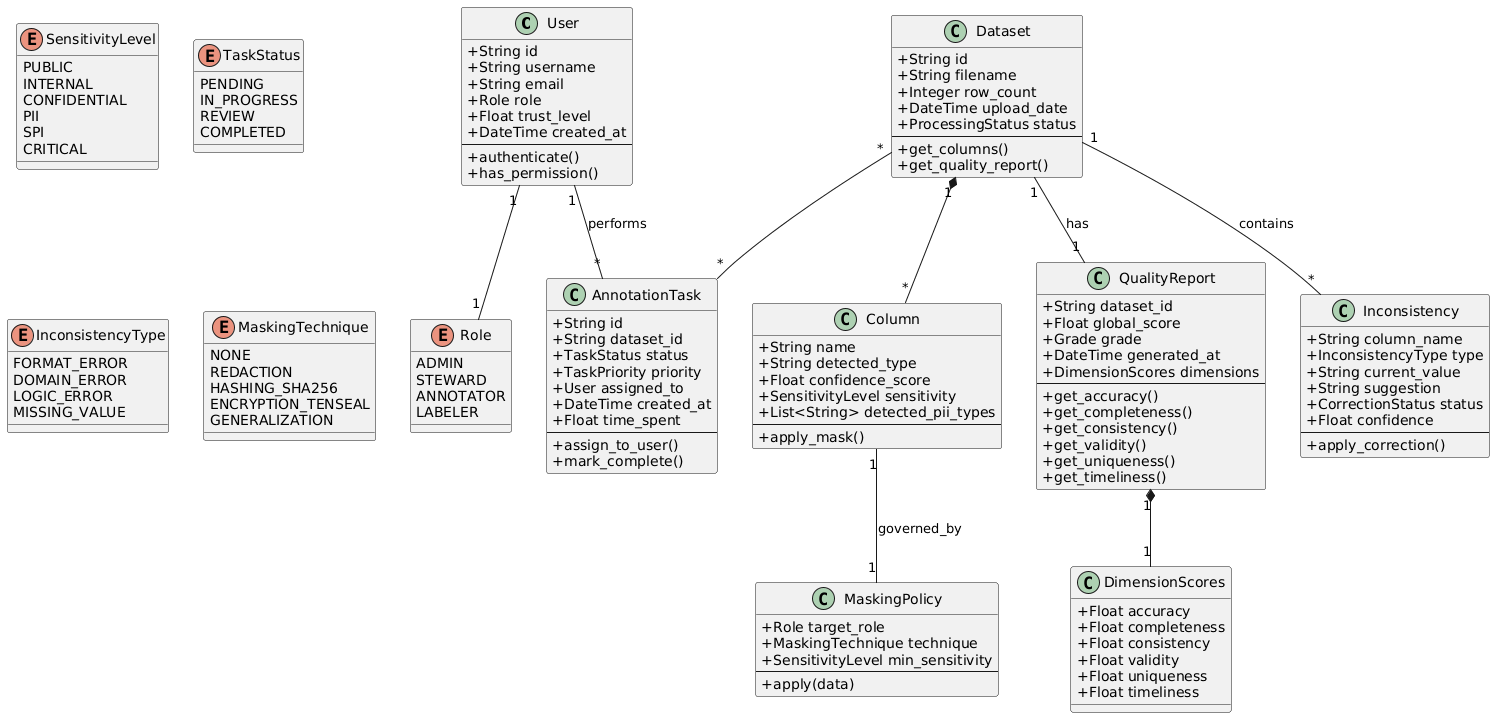

The diagram above was rendered by PlantUML. Its source (embedded in the PNG):
@startuml
skinparam classAttributeIconSize 0

class User {
  +String id
  +String username
  +String email
  +Role role
  +Float trust_level
  +DateTime created_at
  --
  +authenticate()
  +has_permission()
}

enum Role {
  ADMIN
  STEWARD
  ANNOTATOR
  LABELER
}

class Dataset {
  +String id
  +String filename
  +Integer row_count
  +DateTime upload_date
  +ProcessingStatus status
  --
  +get_columns()
  +get_quality_report()
}

class Column {
  +String name
  +String detected_type
  +Float confidence_score
  +SensitivityLevel sensitivity
  +List<String> detected_pii_types
  --
  +apply_mask()
}

enum SensitivityLevel {
  PUBLIC
  INTERNAL
  CONFIDENTIAL
  PII
  SPI
  CRITICAL
}

class AnnotationTask {
  +String id
  +String dataset_id
  +TaskStatus status
  +TaskPriority priority
  +User assigned_to
  +DateTime created_at
  +Float time_spent
  --
  +assign_to_user()
  +mark_complete()
}

enum TaskStatus {
  PENDING
  IN_PROGRESS
  REVIEW
  COMPLETED
}

class QualityReport {
  +String dataset_id
  +Float global_score
  +Grade grade
  +DateTime generated_at
  +DimensionScores dimensions
  --
  +get_accuracy()
  +get_completeness()
  +get_consistency()
  +get_validity()
  +get_uniqueness()
  +get_timeliness()
}

class DimensionScores {
  +Float accuracy
  +Float completeness
  +Float consistency
  +Float validity
  +Float uniqueness
  +Float timeliness
}

class Inconsistency {
  +String column_name
  +InconsistencyType type
  +String current_value
  +String suggestion
  +CorrectionStatus status
  +Float confidence
  --
  +apply_correction()
}

enum InconsistencyType {
  FORMAT_ERROR
  DOMAIN_ERROR
  LOGIC_ERROR
  MISSING_VALUE
}

class MaskingPolicy {
  +Role target_role
  +MaskingTechnique technique
  +SensitivityLevel min_sensitivity
  --
  +apply(data)
}

enum MaskingTechnique {
  NONE
  REDACTION
  HASHING_SHA256
  ENCRYPTION_TENSEAL
  GENERALIZATION
}

User "1" -- "1" Role
User "1" -- "*" AnnotationTask : performs
Dataset "1" *-- "*" Column
Dataset "1" -- "1" QualityReport : has
Dataset "1" -- "*" Inconsistency : contains
Dataset "*" -- "*" AnnotationTask
Column "1" -- "1" MaskingPolicy : governed_by
QualityReport "1" *-- "1" DimensionScores
@enduml